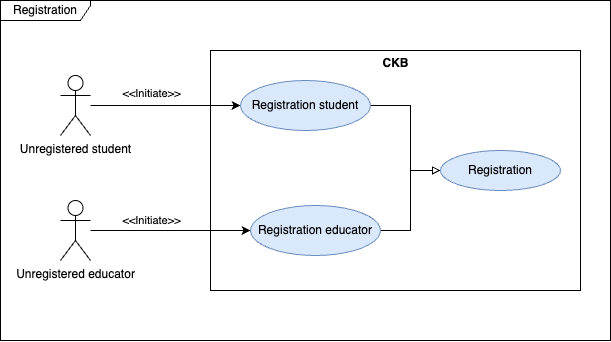

The diagram above was exported from draw.io. Its source (the exported page's mxGraphModel, read from the mxfile embedded in the PNG):
<mxGraphModel dx="795" dy="508" grid="1" gridSize="10" guides="1" tooltips="1" connect="1" arrows="1" fold="1" page="1" pageScale="1" pageWidth="1390" pageHeight="980" math="0" shadow="0">
  <root>
    <mxCell id="0" />
    <mxCell id="1" parent="0" />
    <mxCell id="j_Uy1dL2bHkeX2NFIzOY-1" value="Registration" style="shape=umlFrame;whiteSpace=wrap;html=1;pointerEvents=0;width=90;height=20;" vertex="1" parent="1">
      <mxGeometry x="40" y="40" width="610" height="340" as="geometry" />
    </mxCell>
    <mxCell id="j_Uy1dL2bHkeX2NFIzOY-13" style="edgeStyle=orthogonalEdgeStyle;rounded=0;orthogonalLoop=1;jettySize=auto;html=1;" edge="1" parent="1" source="j_Uy1dL2bHkeX2NFIzOY-2" target="j_Uy1dL2bHkeX2NFIzOY-8">
      <mxGeometry relative="1" as="geometry" />
    </mxCell>
    <mxCell id="j_Uy1dL2bHkeX2NFIzOY-15" value="&amp;lt;&amp;lt;Initiate&amp;gt;&amp;gt;" style="edgeLabel;html=1;align=center;verticalAlign=top;resizable=0;points=[];" vertex="1" connectable="0" parent="j_Uy1dL2bHkeX2NFIzOY-13">
      <mxGeometry x="-0.1478" y="2" relative="1" as="geometry">
        <mxPoint x="-4" y="-23" as="offset" />
      </mxGeometry>
    </mxCell>
    <mxCell id="j_Uy1dL2bHkeX2NFIzOY-2" value="Unregistered student" style="shape=umlActor;verticalLabelPosition=bottom;verticalAlign=top;html=1;" vertex="1" parent="1">
      <mxGeometry x="100" y="115" width="30" height="60" as="geometry" />
    </mxCell>
    <mxCell id="j_Uy1dL2bHkeX2NFIzOY-3" value="Unregistered educator" style="shape=umlActor;verticalLabelPosition=bottom;verticalAlign=top;html=1;" vertex="1" parent="1">
      <mxGeometry x="100" y="240" width="30" height="60" as="geometry" />
    </mxCell>
    <mxCell id="j_Uy1dL2bHkeX2NFIzOY-7" value="" style="verticalLabelPosition=bottom;verticalAlign=top;html=1;shape=mxgraph.basic.rect;fillColor2=none;strokeWidth=1;size=20;indent=5;fillColor=none;" vertex="1" parent="1">
      <mxGeometry x="250" y="90" width="370" height="240" as="geometry" />
    </mxCell>
    <mxCell id="j_Uy1dL2bHkeX2NFIzOY-17" style="edgeStyle=orthogonalEdgeStyle;rounded=0;orthogonalLoop=1;jettySize=auto;html=1;exitX=1;exitY=0.5;exitDx=0;exitDy=0;entryX=0;entryY=0.5;entryDx=0;entryDy=0;endArrow=block;endFill=0;" edge="1" parent="1" source="j_Uy1dL2bHkeX2NFIzOY-8" target="j_Uy1dL2bHkeX2NFIzOY-12">
      <mxGeometry relative="1" as="geometry">
        <Array as="points">
          <mxPoint x="450" y="145" />
          <mxPoint x="450" y="210" />
        </Array>
      </mxGeometry>
    </mxCell>
    <mxCell id="j_Uy1dL2bHkeX2NFIzOY-8" value="Registration student" style="ellipse;whiteSpace=wrap;html=1;fillColor=#dae8fc;strokeColor=#6c8ebf;" vertex="1" parent="1">
      <mxGeometry x="280" y="120" width="130" height="50" as="geometry" />
    </mxCell>
    <mxCell id="j_Uy1dL2bHkeX2NFIzOY-18" style="edgeStyle=orthogonalEdgeStyle;rounded=0;orthogonalLoop=1;jettySize=auto;html=1;endArrow=none;endFill=0;" edge="1" parent="1" source="j_Uy1dL2bHkeX2NFIzOY-9">
      <mxGeometry relative="1" as="geometry">
        <mxPoint x="470" y="210" as="targetPoint" />
        <Array as="points">
          <mxPoint x="450" y="270" />
          <mxPoint x="450" y="210" />
        </Array>
      </mxGeometry>
    </mxCell>
    <mxCell id="j_Uy1dL2bHkeX2NFIzOY-9" value="Registration educator" style="ellipse;whiteSpace=wrap;html=1;fillColor=#dae8fc;strokeColor=#6c8ebf;" vertex="1" parent="1">
      <mxGeometry x="290" y="245" width="130" height="50" as="geometry" />
    </mxCell>
    <mxCell id="j_Uy1dL2bHkeX2NFIzOY-12" value="Registration" style="ellipse;whiteSpace=wrap;html=1;fillColor=#dae8fc;strokeColor=#6c8ebf;" vertex="1" parent="1">
      <mxGeometry x="480" y="190" width="120" height="40" as="geometry" />
    </mxCell>
    <mxCell id="j_Uy1dL2bHkeX2NFIzOY-14" style="edgeStyle=orthogonalEdgeStyle;rounded=0;orthogonalLoop=1;jettySize=auto;html=1;entryX=0;entryY=0.5;entryDx=0;entryDy=0;" edge="1" parent="1" source="j_Uy1dL2bHkeX2NFIzOY-3" target="j_Uy1dL2bHkeX2NFIzOY-9">
      <mxGeometry relative="1" as="geometry" />
    </mxCell>
    <mxCell id="j_Uy1dL2bHkeX2NFIzOY-16" value="&amp;lt;&amp;lt;Initiate&amp;gt;&amp;gt;" style="edgeLabel;html=1;align=center;verticalAlign=middle;resizable=0;points=[];" vertex="1" connectable="0" parent="j_Uy1dL2bHkeX2NFIzOY-14">
      <mxGeometry x="-0.2446" relative="1" as="geometry">
        <mxPoint y="-10" as="offset" />
      </mxGeometry>
    </mxCell>
    <mxCell id="j_Uy1dL2bHkeX2NFIzOY-19" value="CKB" style="text;align=center;fontStyle=1;verticalAlign=middle;spacingLeft=3;spacingRight=3;strokeColor=none;rotatable=0;points=[[0,0.5],[1,0.5]];portConstraint=eastwest;html=1;" vertex="1" parent="1">
      <mxGeometry x="395" y="90" width="80" height="26" as="geometry" />
    </mxCell>
  </root>
</mxGraphModel>